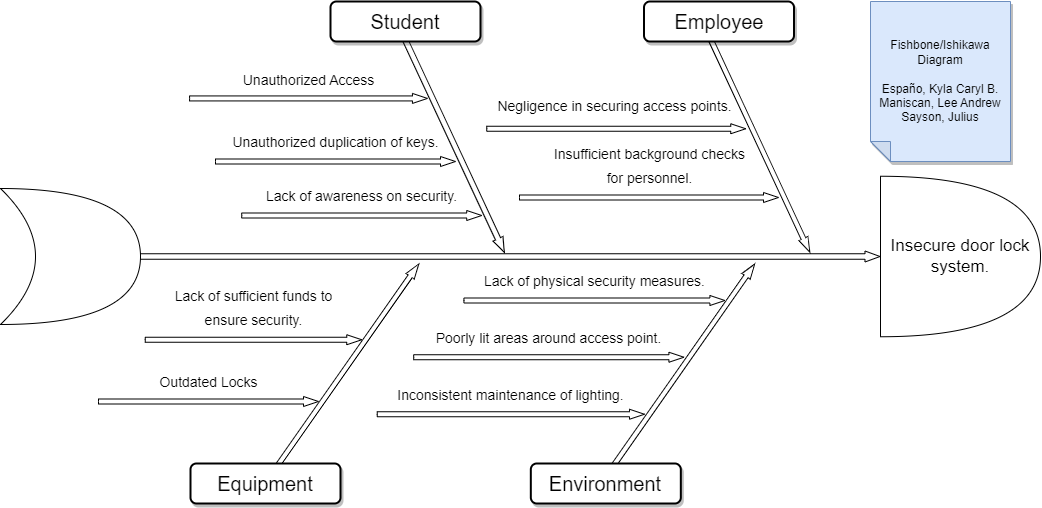

The diagram above was exported from draw.io. Its source (the exported page's mxGraphModel, read from the mxfile embedded in the PNG):
<mxGraphModel dx="1235" dy="614" grid="1" gridSize="10" guides="1" tooltips="1" connect="1" arrows="1" fold="1" page="1" pageScale="1.5" pageWidth="1169" pageHeight="826" background="none" math="0" shadow="0">
  <root>
    <mxCell id="0" style=";html=1;" />
    <mxCell id="1" style=";html=1;" parent="0" />
    <mxCell id="51hj9RlSOPF-Kkv4oWud-5" value="" style="html=1;shadow=0;dashed=0;align=center;verticalAlign=middle;shape=mxgraph.arrows2.arrow;dy=0.5;dx=15;direction=north;notch=0;rounded=0;strokeWidth=1;fontSize=20;rotation=35;" parent="1" vertex="1">
      <mxGeometry x="632.22" y="600.06" width="10" height="247.77" as="geometry" />
    </mxCell>
    <mxCell id="279d4c6e8b4f5ae2-3" value="" style="html=1;shadow=0;dashed=0;align=center;verticalAlign=middle;shape=mxgraph.arrows2.arrow;dy=0.5;dx=15;direction=north;notch=0;rounded=0;strokeWidth=1;fontSize=20;rotation=35;" parent="1" vertex="1">
      <mxGeometry x="967.7" y="600.06" width="10" height="249.12" as="geometry" />
    </mxCell>
    <mxCell id="279d4c6e8b4f5ae2-5" value="" style="html=1;shadow=0;dashed=0;align=center;verticalAlign=middle;shape=mxgraph.arrows2.arrow;dy=0.5;dx=15;direction=north;notch=0;rounded=0;strokeWidth=1;fontSize=20;rotation=90;" parent="1" vertex="1">
      <mxGeometry x="793.5" y="244.5" width="11" height="741" as="geometry" />
    </mxCell>
    <mxCell id="279d4c6e8b4f5ae2-6" value="" style="html=1;shadow=0;dashed=0;align=center;verticalAlign=middle;shape=mxgraph.arrows2.arrow;dy=0.5;dx=15;direction=north;notch=0;rounded=0;strokeWidth=1;fontSize=20;rotation=155;" parent="1" vertex="1">
      <mxGeometry x="737.58" y="382.1" width="11" height="240" as="geometry" />
    </mxCell>
    <mxCell id="279d4c6e8b4f5ae2-7" value="" style="html=1;shadow=0;dashed=0;align=center;verticalAlign=middle;shape=mxgraph.arrows2.arrow;dy=0.5;dx=15;direction=north;notch=0;rounded=0;strokeWidth=1;fontSize=20;rotation=155;" parent="1" vertex="1">
      <mxGeometry x="1043.53" y="381.89" width="10" height="240" as="geometry" />
    </mxCell>
    <mxCell id="279d4c6e8b4f5ae2-9" value="Student" style="rounded=1;whiteSpace=wrap;html=1;shadow=1;strokeWidth=2;fontSize=20;" parent="1" vertex="1">
      <mxGeometry x="620" y="360" width="150" height="40" as="geometry" />
    </mxCell>
    <mxCell id="279d4c6e8b4f5ae2-10" value="Employee" style="rounded=1;whiteSpace=wrap;html=1;shadow=1;strokeWidth=2;fontSize=20;" parent="1" vertex="1">
      <mxGeometry x="933.5" y="360" width="150" height="40" as="geometry" />
    </mxCell>
    <mxCell id="279d4c6e8b4f5ae2-12" value="Equipment" style="rounded=1;whiteSpace=wrap;html=1;shadow=1;strokeWidth=2;fontSize=20;" parent="1" vertex="1">
      <mxGeometry x="480" y="822" width="150" height="40" as="geometry" />
    </mxCell>
    <mxCell id="279d4c6e8b4f5ae2-13" value="Environment" style="rounded=1;whiteSpace=wrap;html=1;shadow=1;strokeWidth=2;fontSize=20;" parent="1" vertex="1">
      <mxGeometry x="820.3199999999999" y="822.0000000000001" width="150" height="40" as="geometry" />
    </mxCell>
    <mxCell id="279d4c6e8b4f5ae2-16" value="&lt;span style=&quot;font-size: 14px;&quot;&gt;Lack of awareness on security.&lt;br&gt;&lt;/span&gt;&lt;span style=&quot;font-size: 14px;&quot;&gt;&amp;nbsp;&lt;/span&gt;&lt;span style=&quot;font-size: 14px;&quot;&gt;&lt;br&gt;&lt;/span&gt;" style="html=1;shadow=0;dashed=0;align=center;verticalAlign=middle;shape=mxgraph.arrows2.arrow;dy=0.5;dx=15;direction=north;notch=0;rounded=0;strokeWidth=1;fontSize=20;rotation=90;horizontal=0;labelPosition=left;verticalLabelPosition=middle;" parent="1" vertex="1">
      <mxGeometry x="646.22" y="454" width="10" height="240" as="geometry" />
    </mxCell>
    <mxCell id="279d4c6e8b4f5ae2-17" value="&lt;font style=&quot;font-size: 14px;&quot;&gt;Insufficient background checks &lt;br&gt;for personnel.&lt;br&gt;&lt;br&gt;&lt;br&gt;&lt;/font&gt;" style="html=1;shadow=0;dashed=0;align=center;verticalAlign=middle;shape=mxgraph.arrows2.arrow;dy=0.5;dx=15;direction=north;notch=0;rounded=0;strokeWidth=1;fontSize=20;rotation=90;horizontal=0;labelPosition=left;verticalLabelPosition=middle;" parent="1" vertex="1">
      <mxGeometry x="933.5" y="426.5" width="10" height="259" as="geometry" />
    </mxCell>
    <mxCell id="279d4c6e8b4f5ae2-19" value="&lt;font style=&quot;font-size: 14px;&quot;&gt;Outdated Locks&lt;br&gt;&lt;br&gt;&lt;/font&gt;" style="html=1;shadow=0;dashed=0;align=center;verticalAlign=middle;shape=mxgraph.arrows2.arrow;dy=0.5;dx=15;direction=north;notch=0;rounded=0;strokeWidth=1;fontSize=20;rotation=90;horizontal=0;labelPosition=left;verticalLabelPosition=middle;" parent="1" vertex="1">
      <mxGeometry x="493" y="650" width="10" height="220" as="geometry" />
    </mxCell>
    <mxCell id="279d4c6e8b4f5ae2-20" value="&lt;font style=&quot;font-size: 14px;&quot;&gt;Poorly lit areas around access point.&lt;br&gt;&lt;br&gt;&lt;/font&gt;" style="html=1;shadow=0;dashed=0;align=center;verticalAlign=middle;shape=mxgraph.arrows2.arrow;dy=0.5;dx=15;direction=north;notch=0;rounded=0;strokeWidth=1;fontSize=20;rotation=90;horizontal=0;labelPosition=left;verticalLabelPosition=middle;" parent="1" vertex="1">
      <mxGeometry x="833.3" y="580.62" width="10" height="270.25" as="geometry" />
    </mxCell>
    <mxCell id="279d4c6e8b4f5ae2-22" value="&lt;font style=&quot;font-size: 14px;&quot;&gt;Unauthorized duplication of keys.&lt;br&gt;&lt;br&gt;&lt;/font&gt;" style="html=1;shadow=0;dashed=0;align=center;verticalAlign=middle;shape=mxgraph.arrows2.arrow;dy=0.5;dx=15;direction=north;notch=0;rounded=0;strokeWidth=1;fontSize=20;rotation=90;horizontal=0;labelPosition=left;verticalLabelPosition=middle;" parent="1" vertex="1">
      <mxGeometry x="620" y="400" width="10" height="240" as="geometry" />
    </mxCell>
    <mxCell id="279d4c6e8b4f5ae2-23" value="&lt;font style=&quot;font-size: 14px;&quot;&gt;&lt;div style=&quot;&quot;&gt;Negligence in securing access&amp;nbsp;points.&amp;nbsp;&lt;/div&gt;&lt;br&gt;&lt;/font&gt;" style="html=1;shadow=0;dashed=0;align=center;verticalAlign=middle;shape=mxgraph.arrows2.arrow;dy=0.5;dx=15;direction=north;notch=0;rounded=0;strokeWidth=1;fontSize=20;rotation=90;horizontal=0;labelPosition=left;verticalLabelPosition=middle;" parent="1" vertex="1">
      <mxGeometry x="900.75" y="357.75" width="10" height="259" as="geometry" />
    </mxCell>
    <mxCell id="279d4c6e8b4f5ae2-25" value="&lt;font style=&quot;font-size: 14px;&quot;&gt;Lack of sufficient funds to &lt;br&gt;ensure security.&lt;br&gt;&lt;br&gt;&lt;br&gt;&lt;/font&gt;" style="html=1;shadow=0;dashed=0;align=center;verticalAlign=middle;shape=mxgraph.arrows2.arrow;dy=0.5;dx=15;direction=north;notch=0;rounded=0;strokeWidth=1;fontSize=20;rotation=90;horizontal=0;labelPosition=left;verticalLabelPosition=middle;" parent="1" vertex="1">
      <mxGeometry x="538" y="590" width="10" height="216.5" as="geometry" />
    </mxCell>
    <mxCell id="279d4c6e8b4f5ae2-26" value="&lt;font style=&quot;font-size: 14px;&quot;&gt;Lack of physical security measures.&lt;br&gt;&lt;br style=&quot;border-color: var(--border-color);&quot;&gt;&lt;/font&gt;" style="html=1;shadow=0;dashed=0;align=center;verticalAlign=middle;shape=mxgraph.arrows2.arrow;dy=0.5;dx=15;direction=north;notch=0;rounded=0;strokeWidth=1;fontSize=20;rotation=90;horizontal=0;labelPosition=left;verticalLabelPosition=middle;" parent="1" vertex="1">
      <mxGeometry x="878.92" y="528.5" width="10" height="261" as="geometry" />
    </mxCell>
    <mxCell id="51hj9RlSOPF-Kkv4oWud-2" value="Fishbone/Ishikawa Diagram&lt;br&gt;&lt;br&gt;Españo, Kyla Caryl B.&lt;br&gt;Maniscan, Lee Andrew&lt;br&gt;Sayson, Julius" style="shape=note;whiteSpace=wrap;html=1;backgroundOutline=1;darkOpacity=0.05;fillColor=#dae8fc;strokeColor=#6c8ebf;fillStyle=solid;direction=west;gradientDirection=north;shadow=1;size=20;pointerEvents=1;" parent="1" vertex="1">
      <mxGeometry x="1160" y="360" width="140" height="160" as="geometry" />
    </mxCell>
    <mxCell id="51hj9RlSOPF-Kkv4oWud-7" value="&lt;font style=&quot;font-size: 14px;&quot;&gt;&lt;div style=&quot;&quot;&gt;Unauthorized Access&lt;br&gt;&lt;/div&gt;&lt;div style=&quot;&quot;&gt;&amp;nbsp;&lt;/div&gt;&lt;/font&gt;" style="html=1;shadow=0;dashed=0;align=center;verticalAlign=middle;shape=mxgraph.arrows2.arrow;dy=0.5;dx=15;direction=north;notch=0;rounded=0;strokeWidth=1;fontSize=20;rotation=90;horizontal=0;labelPosition=left;verticalLabelPosition=middle;" parent="1" vertex="1">
      <mxGeometry x="593" y="338" width="10" height="237.87" as="geometry" />
    </mxCell>
    <mxCell id="51hj9RlSOPF-Kkv4oWud-9" value="&lt;font style=&quot;font-size: 14px;&quot;&gt;Inconsistent maintenance of lighting.&lt;br&gt;&lt;br&gt;&lt;/font&gt;" style="html=1;shadow=0;dashed=0;align=center;verticalAlign=middle;shape=mxgraph.arrows2.arrow;dy=0.5;dx=15;direction=north;notch=0;rounded=0;strokeWidth=1;fontSize=20;rotation=90;horizontal=0;labelPosition=left;verticalLabelPosition=middle;" parent="1" vertex="1">
      <mxGeometry x="795.37" y="639.13" width="10" height="267.25" as="geometry" />
    </mxCell>
    <mxCell id="51hj9RlSOPF-Kkv4oWud-11" value="" style="shape=xor;whiteSpace=wrap;html=1;" parent="1" vertex="1">
      <mxGeometry x="290" y="547" width="140" height="136" as="geometry" />
    </mxCell>
    <mxCell id="Htpgfw0M9DKfNiynWFrE-5" value="&lt;font style=&quot;font-size: 17px;&quot;&gt;Insecure door lock system.&lt;/font&gt;" style="shape=or;whiteSpace=wrap;html=1;" vertex="1" parent="1">
      <mxGeometry x="1170" y="534.75" width="160" height="160.5" as="geometry" />
    </mxCell>
  </root>
</mxGraphModel>